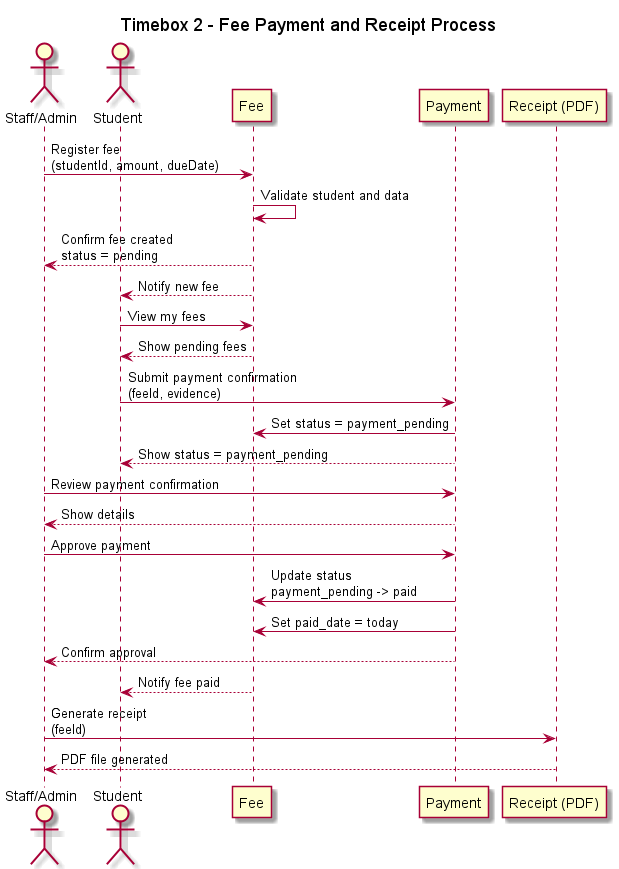

The diagram above was rendered by PlantUML. Its source (embedded in the PNG):
@startuml
title Timebox 2 - Fee Payment and Receipt Process

actor Staff as "Staff/Admin"
actor Student

participant "Fee" as Fee
participant "Payment" as Payment
participant "Receipt (PDF)" as Receipt

Staff -> Fee: Register fee\n(studentId, amount, dueDate)
Fee -> Fee: Validate student and data
Fee --> Staff: Confirm fee created\nstatus = pending
Fee --> Student: Notify new fee

Student -> Fee: View my fees
Fee --> Student: Show pending fees

Student -> Payment: Submit payment confirmation\n(feeId, evidence)
Payment -> Fee: Set status = payment_pending
Payment --> Student: Show status = payment_pending

Staff -> Payment: Review payment confirmation
Payment --> Staff: Show details

Staff -> Payment: Approve payment
Payment -> Fee: Update status\npayment_pending -> paid
Payment -> Fee: Set paid_date = today
Payment --> Staff: Confirm approval
Fee --> Student: Notify fee paid

Staff -> Receipt: Generate receipt\n(feeId)
Receipt --> Staff: PDF file generated

@enduml